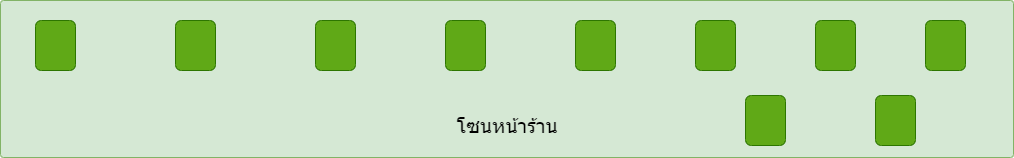

The diagram above was exported from draw.io. Its source (the exported page's mxGraphModel, read from the mxfile embedded in the PNG):
<mxGraphModel dx="1021" dy="567" grid="1" gridSize="10" guides="1" tooltips="1" connect="1" arrows="1" fold="1" page="1" pageScale="1" pageWidth="2339" pageHeight="3300" math="0" shadow="0">
  <root>
    <mxCell id="0" />
    <mxCell id="1" parent="0" />
    <mxCell id="2" value="" style="rounded=1;whiteSpace=wrap;html=1;fillColor=#d5e8d4;strokeColor=#82b366;arcSize=2;" vertex="1" parent="1">
      <mxGeometry x="80" y="280" width="1013" height="157" as="geometry" />
    </mxCell>
    <mxCell id="3" value="" style="rounded=1;whiteSpace=wrap;html=1;rotation=-90;fillColor=#60a917;strokeColor=#2D7600;fontColor=#ffffff;" vertex="1" parent="1">
      <mxGeometry x="110" y="305" width="50" height="40" as="geometry" />
    </mxCell>
    <mxCell id="4" value="" style="rounded=1;whiteSpace=wrap;html=1;rotation=-90;fillColor=#60a917;strokeColor=#2D7600;fontColor=#ffffff;" vertex="1" parent="1">
      <mxGeometry x="770" y="305" width="50" height="40" as="geometry" />
    </mxCell>
    <mxCell id="5" value="" style="rounded=1;whiteSpace=wrap;html=1;rotation=-90;fillColor=#60a917;fontColor=#ffffff;strokeColor=#2D7600;" vertex="1" parent="1">
      <mxGeometry x="250" y="305" width="50" height="40" as="geometry" />
    </mxCell>
    <mxCell id="6" value="" style="rounded=1;whiteSpace=wrap;html=1;rotation=-90;fillColor=#60a917;fontColor=#ffffff;strokeColor=#2D7600;" vertex="1" parent="1">
      <mxGeometry x="890" y="305" width="50" height="40" as="geometry" />
    </mxCell>
    <mxCell id="7" value="" style="rounded=1;whiteSpace=wrap;html=1;rotation=-90;fillColor=#60a917;fontColor=#ffffff;strokeColor=#2D7600;" vertex="1" parent="1">
      <mxGeometry x="390" y="305" width="50" height="40" as="geometry" />
    </mxCell>
    <mxCell id="8" value="" style="rounded=1;whiteSpace=wrap;html=1;rotation=-90;fillColor=#60a917;fontColor=#ffffff;strokeColor=#2D7600;" vertex="1" parent="1">
      <mxGeometry x="520" y="305" width="50" height="40" as="geometry" />
    </mxCell>
    <mxCell id="9" value="" style="rounded=1;whiteSpace=wrap;html=1;rotation=-90;fillColor=#60a917;fontColor=#ffffff;strokeColor=#2D7600;" vertex="1" parent="1">
      <mxGeometry x="1000" y="305" width="50" height="40" as="geometry" />
    </mxCell>
    <mxCell id="10" value="" style="rounded=1;whiteSpace=wrap;html=1;rotation=-90;fillColor=#60a917;fontColor=#ffffff;strokeColor=#2D7600;" vertex="1" parent="1">
      <mxGeometry x="650" y="305" width="50" height="40" as="geometry" />
    </mxCell>
    <mxCell id="11" value="" style="rounded=1;whiteSpace=wrap;html=1;rotation=-90;fillColor=#60a917;fontColor=#ffffff;strokeColor=#2D7600;" vertex="1" parent="1">
      <mxGeometry x="820" y="380" width="50" height="40" as="geometry" />
    </mxCell>
    <mxCell id="12" value="" style="rounded=1;whiteSpace=wrap;html=1;rotation=-90;fillColor=#60a917;fontColor=#ffffff;strokeColor=#2D7600;" vertex="1" parent="1">
      <mxGeometry x="950" y="380" width="50" height="40" as="geometry" />
    </mxCell>
    <mxCell id="13" value="โซนหน้าร้าน" style="text;html=1;strokeColor=none;fillColor=none;align=center;verticalAlign=middle;whiteSpace=wrap;rounded=0;fontSize=20;" vertex="1" parent="1">
      <mxGeometry x="526.5" y="390" width="120" height="30" as="geometry" />
    </mxCell>
  </root>
</mxGraphModel>